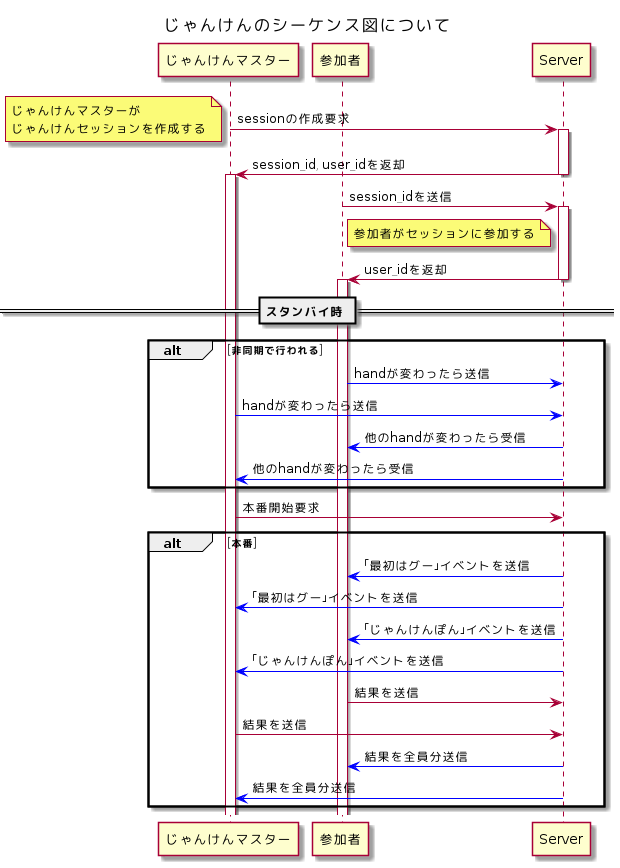

The diagram above was rendered by PlantUML. Its source (embedded in the PNG):
@startuml じゃんけんのシーケンス図について
title じゃんけんのシーケンス図について
participant じゃんけんマスター
participant 参加者
participant Server

じゃんけんマスター -> Server: sessionの作成要求
note left: じゃんけんマスターが\nじゃんけんセッションを作成する
activate Server
じゃんけんマスター <- Server: session_id, user_idを返却
deactivate Server
activate じゃんけんマスター
参加者 -> Server: session_idを送信
note right of 参加者: 参加者がセッションに参加する
activate Server
参加者 <- Server: user_idを返却
deactivate Server
activate 参加者

== スタンバイ時 ==
alt 非同期で行われる
    参加者 -[#blue]> Server: handが変わったら送信
    じゃんけんマスター -[#blue]> Server: handが変わったら送信
    参加者 <[#blue]- Server: 他のhandが変わったら受信
    じゃんけんマスター <[#blue]- Server: 他のhandが変わったら受信
end

じゃんけんマスター -> Server: 本番開始要求

alt 本番
    参加者 <[#blue]- Server: 「最初はグー」イベントを送信
    じゃんけんマスター <[#blue]- Server: 「最初はグー」イベントを送信
    参加者 <[#blue]- Server: 「じゃんけんぽん」イベントを送信
    じゃんけんマスター <[#blue]- Server: 「じゃんけんぽん」イベントを送信
    参加者 -> Server: 結果を送信
    じゃんけんマスター -> Server: 結果を送信


    参加者 <[#blue]- Server: 結果を全員分送信
    じゃんけんマスター <[#blue]- Server: 結果を全員分送信

end
@enduml